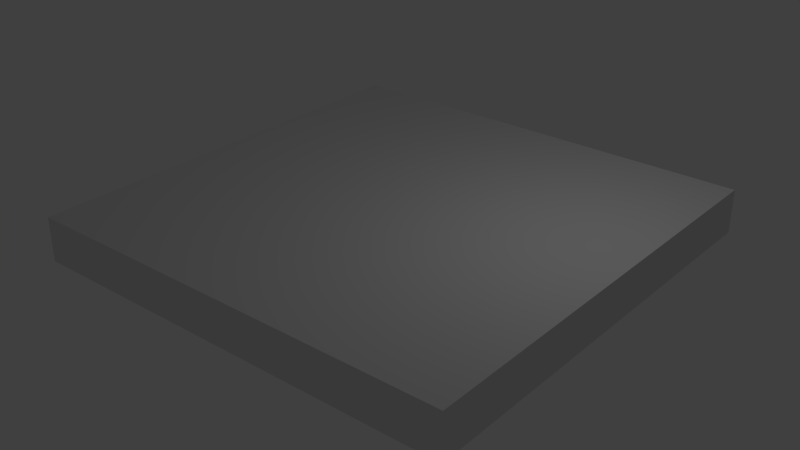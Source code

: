 # Source: noiseCube.blend  (saved by Blender 2.76.0; exported with 4.5.12 LTS)
import bpy
from mathutils import Matrix  # noqa: F401  (used for matrix-valued properties, if any)

bpy.ops.wm.read_factory_settings(use_empty=True)
scene = bpy.context.scene
scene.name = 'Scene'

# ---- collections
col_collection_1 = bpy.data.collections.new('Collection 1'); scene.collection.children.link(col_collection_1)

# ---- materials (node trees are filled in below, after node groups)
mat_material_003 = bpy.data.materials.new('Material.003')
mat_material_003.alpha_threshold = 0.0
mat_material_003.use_transparent_shadow = False
mat_material_003.roughness = 0.5
mat_material_003.specular_intensity = 0.0

# ---- material node trees

# ---- world
world_world = bpy.data.worlds.new('World'); scene.world = world_world
world_world.color = (0.05088, 0.05088, 0.05088)
world_world.use_sun_shadow = False
world_world.sun_shadow_jitter_overblur = 0.0
world_world.cycles.sampling_method = 'MANUAL'
world_world.cycles.sample_map_resolution = 256

# ---- lights
light_lamp = bpy.data.lights.new('Lamp', 'POINT')
light_lamp.transmission_factor = 0.0
light_lamp.cutoff_distance = 30.0
light_lamp.energy = 100.0
light_lamp.shadow_buffer_clip_start = 1.001
light_lamp.shadow_soft_size = 0.1
light_lamp.shadow_maximum_resolution = 0.006
light_lamp.use_absolute_resolution = True
light_lamp.cycles.use_multiple_importance_sampling = False

# ---- meshes
me_cube_001 = bpy.data.meshes.new('Cube.001')
me_cube_001.from_pydata([(5.0, 5.0, -1.0), (5.0, -5.0, -1.0), (-5.0, -5.0, -1.0), (-5.0, 5.0, -1.0), (5.0, 5.0, 0.0), (5.0, -5.0, 0.0), (-5.0, -5.0, 0.0), (-5.0, 5.0, 0.0), (5.0, -5.0, -1.0), (-5.0, -5.0, -1.0), (5.0, -5.0, 0.0), (-5.0, -5.0, 0.0)], [], [(0, 1, 2, 3), (4, 7, 6, 5), (0, 4, 5, 1), (5, 6, 11, 10), (2, 6, 7, 3), (4, 0, 3, 7), (8, 10, 11, 9), (6, 2, 9, 11), (1, 5, 10, 8), (2, 1, 8, 9)])
_uv = me_cube_001.uv_layers.new(name='UVMap')
_uv.uv.foreach_set('vector', [1.987e-08, 0.6667, 0.3333, 0.6667, 0.3333, 1.0, 0.0, 1.0, 0.3333, 0.3333, 0.3333, 0.6667, 4.967e-08, 0.6667, 0.0, 0.3333, 0.6667, 0.3333, 0.3333, 0.3333, 0.3333, 0.0, 0.6667, 1.987e-08, 0.0, 0.0, 0.0, 0.0, 0.0, 0.0, 0.0, 0.0, 1.0, 0.3333, 0.6667, 0.3333, 0.6667, 8.941e-08, 1.0, 0.0, 0.3333, 0.3333, 0.6667, 0.3333, 0.6667, 0.6667, 0.3333, 0.6667, 2.98e-08, 0.3333, 0.0, 1.291e-07, 0.3333, 0.0, 0.3333, 0.3333, 0.0, 0.0, 0.0, 0.0, 0.0, 0.0, 0.0, 0.0, 0.0, 0.0, 0.0, 0.0, 0.0, 0.0, 0.0, 0.0, 0.0, 0.0, 0.0, 0.0, 0.0, 0.0, 0.0, 0.0])
me_cube_001.materials.append(mat_material_003)
me_cube_001.use_remesh_preserve_volume = False
me_cube_001.use_remesh_preserve_attributes = False
me_cube_001.use_mirror_vertex_groups = False
me_cube_001.update()

# ---- objects
ob_lamp = bpy.data.objects.new('Lamp', light_lamp)
ob_noisecube = bpy.data.objects.new('noiseCube', me_cube_001)

# ---- transforms, parenting, visibility, modifiers, constraints
ob_lamp.location = (4.076, 1.005, 5.904)
ob_lamp.rotation_euler = (0.6503, 0.05522, 1.866)
ob_lamp.lock_rotations_4d = False
ob_lamp.empty_display_type = 'ARROWS'
ob_lamp.color = (0.0, 0.0, 0.0, 0.0)
ob_lamp.lineart.crease_threshold = 0.0
ob_noisecube.location = (0.0, 0.0, 0.0)
ob_noisecube.lock_rotations_4d = False
ob_noisecube.empty_display_type = 'ARROWS'
ob_noisecube.lineart.crease_threshold = 0.0

# ---- collection membership
col_collection_1.objects.link(ob_lamp)
col_collection_1.objects.link(ob_noisecube)

# ---- scene / render settings (as saved in the file)
scene.frame_start = 1; scene.frame_end = 250; scene.frame_set(1)
scene.render.engine = 'BLENDER_EEVEE_NEXT'
scene.render.resolution_percentage = 50
scene.render.dither_intensity = 0.0
scene.cycles.use_denoising = False
scene.cycles.samples = 10
scene.cycles.sampling_pattern = 'TABULATED_SOBOL'
scene.cycles.light_sampling_threshold = 0.0
scene.cycles.use_adaptive_sampling = False
scene.cycles.use_light_tree = False
scene.cycles.blur_glossy = 0.0
scene.cycles.pixel_filter_type = 'GAUSSIAN'
scene.cycles.sample_clamp_indirect = 0.0
scene.view_settings.view_transform = 'Standard'
bpy.context.view_layer.update()

# ---- added for rendering (the .blend has no active camera): camera
cam_auto = bpy.data.cameras.new('AutoCamera')
cam_auto.lens = 50.0
cam_auto.sensor_width = 36.0
cam_auto.clip_end = 1000.0
ob_auto_camera = bpy.data.objects.new('AutoCamera', cam_auto)
scene.collection.objects.link(ob_auto_camera)
ob_auto_camera.location = (13.1173, -15.7408, 9.99386)
ob_auto_camera.rotation_euler = (1.09748, -7.21219e-08, 0.694738)
scene.camera = ob_auto_camera
bpy.context.view_layer.update()

